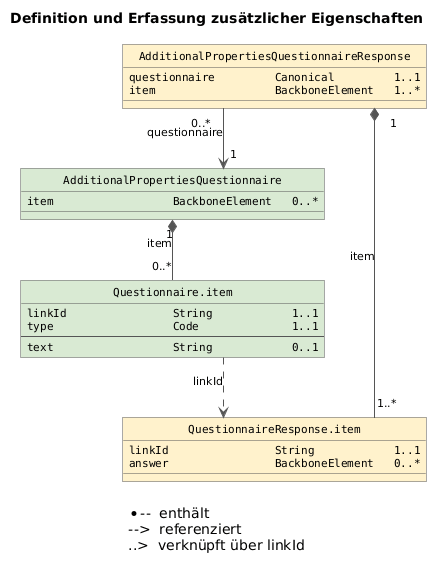

The diagram above was rendered by PlantUML. Its source (embedded in the PNG):
@startuml
title Definition und Erfassung zusätzlicher Eigenschaften

skinparam shadowing false
skinparam roundcorner 0
skinparam linetype ortho
skinparam classAttributeIconSize 0
skinparam defaultFontName Arial
skinparam defaultFontSize 11
skinparam classAttributeFontName Monospaced

skinparam ArrowColor #555555
skinparam classBorderColor #555555

hide circle


class "AdditionalPropertiesQuestionnaire" as Questionnaire #D9EAD3 {
  item                  BackboneElement   0..*
}

class "Questionnaire.item" as Question #D9EAD3 {
  linkId                String            1..1
  type                  Code              1..1
  --
  text                  String            0..1
}

class "AdditionalPropertiesQuestionnaireResponse" as Response #FFF2CC {
  questionnaire         Canonical         1..1
  item                  BackboneElement   1..*
}

class "QuestionnaireResponse.item" as Answer #FFF2CC {
  linkId                String            1..1
  answer                BackboneElement   0..*
}

Questionnaire "1" *-- "0..*" Question : item

Response "0..*" --> "1" Questionnaire : questionnaire

Response "1" *-- "1..*" Answer : item

Question ..> Answer : linkId

legend 
  *--  enthält
  -->  referenziert
  ..>  verknüpft über linkId
endlegend


skinparam legendBorderColor transparent
skinparam legendBackgroundColor transparent
@enduml